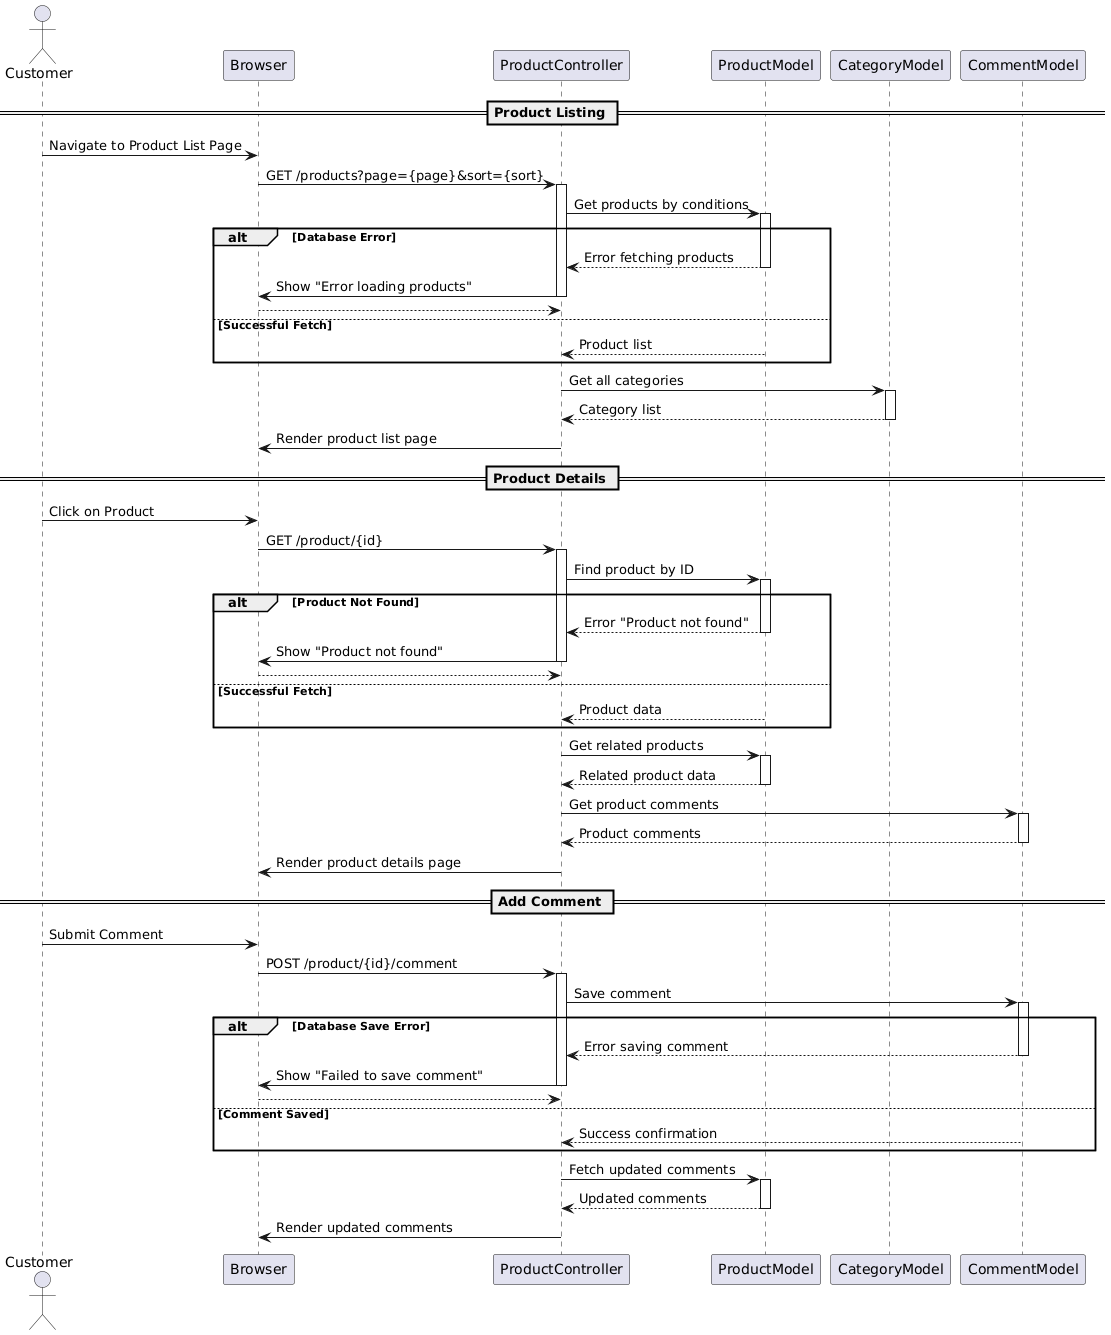

The diagram above was rendered by PlantUML. Its source (embedded in the PNG):
@startuml
actor Customer
participant "Browser" as Browser
participant "ProductController" as Controller
participant "ProductModel" as ProductModel
participant "CategoryModel" as CategoryModel
participant "CommentModel" as CommentModel

== Product Listing ==
Customer -> Browser: Navigate to Product List Page
Browser -> Controller: GET /products?page={page}&sort={sort}
activate Controller

Controller -> ProductModel: Get products by conditions
activate ProductModel
alt Database Error
    ProductModel --> Controller: Error fetching products
    deactivate ProductModel
    Controller -> Browser: Show "Error loading products"
    deactivate Controller
    return
else Successful Fetch
    ProductModel --> Controller: Product list
    deactivate ProductModel
end

Controller -> CategoryModel: Get all categories
activate CategoryModel
CategoryModel --> Controller: Category list
deactivate CategoryModel

Controller -> Browser: Render product list page
deactivate Controller

== Product Details ==
Customer -> Browser: Click on Product
Browser -> Controller: GET /product/{id}
activate Controller

Controller -> ProductModel: Find product by ID
activate ProductModel
alt Product Not Found
    ProductModel --> Controller: Error "Product not found"
    deactivate ProductModel
    Controller -> Browser: Show "Product not found"
    deactivate Controller
    return
else Successful Fetch
    ProductModel --> Controller: Product data
    deactivate ProductModel
end

Controller -> ProductModel: Get related products
activate ProductModel
ProductModel --> Controller: Related product data
deactivate ProductModel

Controller -> CommentModel: Get product comments
activate CommentModel
CommentModel --> Controller: Product comments
deactivate CommentModel

Controller -> Browser: Render product details page
deactivate Controller

== Add Comment ==
Customer -> Browser: Submit Comment
Browser -> Controller: POST /product/{id}/comment
activate Controller

Controller -> CommentModel: Save comment
activate CommentModel
alt Database Save Error
    CommentModel --> Controller: Error saving comment
    deactivate CommentModel
    Controller -> Browser: Show "Failed to save comment"
    deactivate Controller
    return
else Comment Saved
    CommentModel --> Controller: Success confirmation
    deactivate CommentModel
end

Controller -> ProductModel: Fetch updated comments
activate ProductModel
ProductModel --> Controller: Updated comments
deactivate ProductModel

Controller -> Browser: Render updated comments
deactivate Controller
@enduml